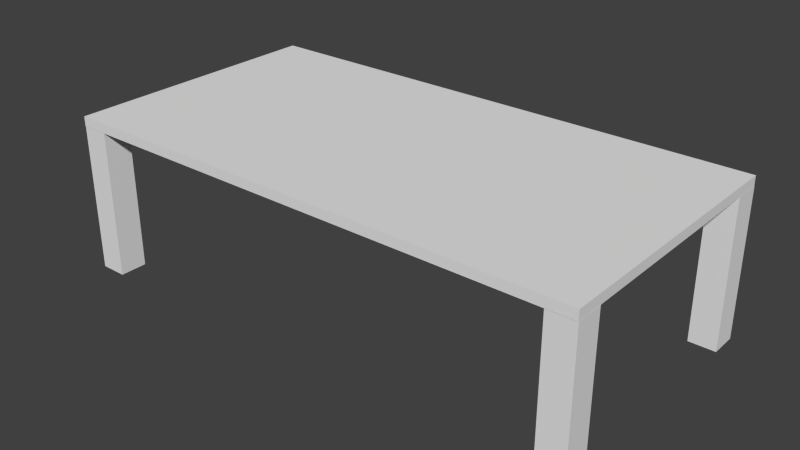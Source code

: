 # Source: DinnerTable.blend  (saved by Blender 2.70.0; exported with 4.5.12 LTS)
import bpy
from mathutils import Matrix  # noqa: F401  (used for matrix-valued properties, if any)

bpy.ops.wm.read_factory_settings(use_empty=True)
scene = bpy.context.scene
scene.name = 'Scene'

# ---- collections
col_collection_1 = bpy.data.collections.new('Collection 1'); scene.collection.children.link(col_collection_1)

# ---- materials (node trees are filled in below, after node groups)
mat_default = bpy.data.materials.new('Default')
mat_default.alpha_threshold = 0.0
mat_default.use_transparent_shadow = False
mat_default.roughness = 0.5
mat_default.line_color = (0.0, 0.0, 0.0, 1.0)

# ---- material node trees

# ---- world
world_world = bpy.data.worlds.new('World'); scene.world = world_world
world_world.color = (0.05088, 0.05088, 0.05088)
world_world.use_sun_shadow = False
world_world.sun_shadow_jitter_overblur = 0.0
world_world.cycles.sampling_method = 'MANUAL'
world_world.cycles.sample_map_resolution = 256

# ---- meshes
me_dinnertable01 = bpy.data.meshes.new('DinnerTable01')
me_dinnertable01.from_pydata([(1.31, 0.781, -0.6719), (1.31, 0.7328, -0.6719), (-1.311, 0.7328, -0.6719), (-1.311, 0.781, -0.6719), (1.31, 0.7328, 0.6719), (1.31, 0.781, 0.6719), (-1.311, 0.781, 0.6719), (-1.311, 0.7328, 0.6719), (-1.177, 0.0, -0.6719), (-1.177, 0.7341, -0.6719), (-1.177, 0.7341, -0.5353), (-1.177, 0.0, -0.5353), (-1.311, 0.7341, -0.5353), (-1.311, 0.0, -0.5353), (-1.311, 0.0, -0.6719), (-1.311, 0.7341, -0.6719), (-1.177, 0.0, 0.5339), (-1.177, 0.7341, 0.5339), (-1.177, 0.7341, 0.6705), (-1.177, 0.0, 0.6705), (-1.311, 0.7341, 0.6705), (-1.311, 0.0, 0.6705), (-1.311, 0.0, 0.5339), (-1.311, 0.7341, 0.5339), (1.311, 0.0, 0.5339), (1.311, 0.7341, 0.5339), (1.311, 0.7341, 0.6705), (1.311, 0.0, 0.6705), (1.177, 0.7341, 0.6705), (1.177, 0.0, 0.6705), (1.177, 0.0, 0.5339), (1.177, 0.7341, 0.5339), (1.311, 0.0, -0.6719), (1.311, 0.7341, -0.6719), (1.311, 0.7341, -0.5353), (1.311, 0.0, -0.5353), (1.177, 0.7341, -0.5353), (1.177, 0.0, -0.5353), (1.177, 0.0, -0.6719), (1.177, 0.7341, -0.6719)], [], [(0, 1, 2, 3), (4, 5, 6, 7), (4, 7, 2, 1), (1, 0, 5, 4), (0, 3, 6, 5), (7, 6, 3, 2), (8, 9, 10, 11), (11, 10, 12, 13), (9, 8, 14, 15), (8, 11, 13, 14), (13, 12, 15, 14), (16, 17, 18, 19), (19, 18, 20, 21), (17, 16, 22, 23), (16, 19, 21, 22), (21, 20, 23, 22), (24, 25, 26, 27), (27, 26, 28, 29), (25, 24, 30, 31), (24, 27, 29, 30), (29, 28, 31, 30), (32, 33, 34, 35), (35, 34, 36, 37), (33, 32, 38, 39), (32, 35, 37, 38), (37, 36, 39, 38)])
_uv = me_dinnertable01.uv_layers.new(name='UVMap')
_uv.uv.foreach_set('vector', [0.5472, 0.9956, 0.5288, 0.9956, 0.5288, 0.0, 0.5472, 0.0, 0.5288, 0.9956, 0.5105, 0.9956, 0.5105, 0.0, 0.5288, 0.0, 0.9956, 1.506, 0.0, 1.506, 0.0, 0.9956, 0.9956, 0.9956, 0.9634, 0.3815, 0.9817, 0.3815, 0.9817, 0.892, 0.9634, 0.892, 0.5105, 0.0, 0.5105, 0.9956, 1.359e-07, 0.9956, 0.0, 0.0, 1.0, 0.892, 0.9817, 0.892, 0.9817, 0.3815, 1.0, 0.3815, 0.599, 0.3308, 0.599, 0.05189, 0.6509, 0.05189, 0.6509, 0.3308, 0.5472, 0.711, 0.826, 0.711, 0.826, 0.7617, 0.5472, 0.7617, 0.7028, 0.3308, 0.9817, 0.3308, 0.9817, 0.3815, 0.7028, 0.3815, 0.7028, 0.5577, 0.7028, 0.5058, 0.7535, 0.5058, 0.7535, 0.5577, 0.7547, 0.05189, 0.7547, 0.3308, 0.7028, 0.3308, 0.7028, 0.05189, 0.826, 0.05189, 0.5472, 0.05189, 0.5472, 2.264e-08, 0.826, 0.0, 0.5472, 0.6603, 0.826, 0.6603, 0.826, 0.711, 0.5472, 0.711, 0.5472, 0.7617, 0.826, 0.7617, 0.826, 0.8124, 0.5472, 0.8124, 0.7028, 0.4333, 0.7028, 0.3815, 0.7535, 0.3815, 0.7535, 0.4333, 0.6509, 0.3308, 0.6509, 0.6096, 0.599, 0.6096, 0.599, 0.3308, 0.5472, 0.6096, 0.5472, 0.3308, 0.599, 0.3308, 0.599, 0.6096, 0.5472, 0.8124, 0.826, 0.8124, 0.826, 0.8631, 0.5472, 0.8631, 0.5472, 0.6096, 0.826, 0.6096, 0.826, 0.6603, 0.5472, 0.6603, 0.7028, 0.6096, 0.7028, 0.5577, 0.7535, 0.5577, 0.7535, 0.6096, 0.599, 0.05189, 0.599, 0.3308, 0.5472, 0.3308, 0.5472, 0.05189, 0.6509, 0.6096, 0.6509, 0.3308, 0.7028, 0.3308, 0.7028, 0.6096, 0.5472, 0.8631, 0.826, 0.8631, 0.826, 0.9138, 0.5472, 0.9138, 0.5472, 0.9138, 0.826, 0.9138, 0.826, 0.9645, 0.5472, 0.9645, 0.7028, 0.4852, 0.7028, 0.4333, 0.7535, 0.4333, 0.7535, 0.4852, 0.7028, 0.05189, 0.7028, 0.3308, 0.6509, 0.3308, 0.6509, 0.05189])
me_dinnertable01.materials.append(mat_default)
me_dinnertable01.use_remesh_preserve_volume = False
me_dinnertable01.use_remesh_preserve_attributes = False
me_dinnertable01.use_mirror_vertex_groups = False
me_dinnertable01.update()

# ---- objects
ob_dinnertable01 = bpy.data.objects.new('DinnerTable01', me_dinnertable01)

# ---- transforms, parenting, visibility, modifiers, constraints
ob_dinnertable01.location = (0.0, 0.0, 0.0)
ob_dinnertable01.rotation_euler = (1.571, -0.0, 0.0)
ob_dinnertable01.lineart.crease_threshold = 0.0

# ---- collection membership
col_collection_1.objects.link(ob_dinnertable01)

# ---- scene / render settings (as saved in the file)
scene.frame_start = 1; scene.frame_end = 250; scene.frame_set(1)
scene.render.engine = 'BLENDER_EEVEE_NEXT'
scene.render.resolution_percentage = 50
scene.render.dither_intensity = 0.0
scene.cycles.use_denoising = False
scene.cycles.samples = 10
scene.cycles.sampling_pattern = 'TABULATED_SOBOL'
scene.cycles.light_sampling_threshold = 0.0
scene.cycles.use_adaptive_sampling = False
scene.cycles.use_light_tree = False
scene.cycles.blur_glossy = 0.0
scene.cycles.volume_bounces = 1
scene.cycles.pixel_filter_type = 'GAUSSIAN'
scene.cycles.sample_clamp_indirect = 0.0
scene.view_settings.view_transform = 'Standard'
bpy.context.view_layer.update()

# ---- added for rendering (the .blend has no active camera and no usable light): camera, sun
cam_auto = bpy.data.cameras.new('AutoCamera')
cam_auto.lens = 50.0
cam_auto.sensor_width = 36.0
cam_auto.clip_end = 1000.0
ob_auto_camera = bpy.data.objects.new('AutoCamera', cam_auto)
scene.collection.objects.link(ob_auto_camera)
ob_auto_camera.location = (2.81957, -3.38348, 2.64617)
ob_auto_camera.rotation_euler = (1.09748, -7.21219e-08, 0.694738)
scene.camera = ob_auto_camera
light_auto_sun = bpy.data.lights.new('AutoSun', 'SUN')
light_auto_sun.energy = 3.0
light_auto_sun.angle = 0.0523599
ob_auto_sun = bpy.data.objects.new('AutoSun', light_auto_sun)
scene.collection.objects.link(ob_auto_sun)
ob_auto_sun.rotation_euler = (0.872665, 0.174533, 0.523599)
bpy.context.view_layer.update()
